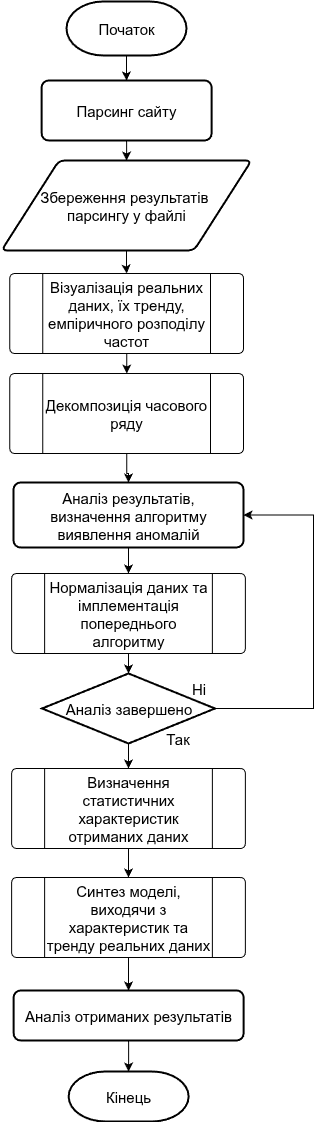

The diagram above was exported from draw.io. Its source (the exported page's mxGraphModel, read from the mxfile embedded in the PNG):
<mxGraphModel dx="588" dy="929" grid="1" gridSize="10" guides="1" tooltips="1" connect="1" arrows="1" fold="1" page="1" pageScale="1" pageWidth="827" pageHeight="1169" background="light-dark(#FFFFFF,#FFFFFF)" math="0" shadow="0" adaptiveColors="none">
  <root>
    <mxCell id="0" />
    <mxCell id="1" parent="0" />
    <mxCell id="Enqt3hWWczAL38IvM43c-31" value="" style="edgeStyle=orthogonalEdgeStyle;rounded=0;orthogonalLoop=1;jettySize=auto;html=1;fontSize=15;" edge="1" parent="1" source="pki0psTpii7JlHFz_GU7-3" target="Enqt3hWWczAL38IvM43c-16">
      <mxGeometry relative="1" as="geometry">
        <mxPoint x="430" y="82" as="targetPoint" />
      </mxGeometry>
    </mxCell>
    <mxCell id="pki0psTpii7JlHFz_GU7-3" value="Початок" style="strokeWidth=2;html=1;shape=mxgraph.flowchart.terminator;whiteSpace=wrap;fontSize=15;fillColor=light-dark(#FFFFFF,#FFFFFF);fontColor=light-dark(#000000,#000000);labelBorderColor=none;strokeColor=light-dark(#000000,#000000);" parent="1" vertex="1">
      <mxGeometry x="323" y="20" width="120" height="54" as="geometry" />
    </mxCell>
    <mxCell id="Enqt3hWWczAL38IvM43c-27" value="" style="edgeStyle=orthogonalEdgeStyle;rounded=0;orthogonalLoop=1;jettySize=auto;html=1;fontSize=15;" edge="1" parent="1" source="Enqt3hWWczAL38IvM43c-8" target="Enqt3hWWczAL38IvM43c-9">
      <mxGeometry relative="1" as="geometry" />
    </mxCell>
    <mxCell id="Enqt3hWWczAL38IvM43c-8" value="Візуалізація реальних даних, їх тренду, емпіричного розподілу частот" style="verticalLabelPosition=middle;verticalAlign=middle;html=1;shape=process;whiteSpace=wrap;rounded=1;size=0.14;arcSize=6;labelPosition=center;align=center;fontSize=15;" vertex="1" parent="1">
      <mxGeometry x="266.25" y="292" width="233.75" height="80" as="geometry" />
    </mxCell>
    <mxCell id="Enqt3hWWczAL38IvM43c-45" value="" style="edgeStyle=orthogonalEdgeStyle;rounded=0;orthogonalLoop=1;jettySize=auto;html=1;fontSize=15;" edge="1" parent="1" source="Enqt3hWWczAL38IvM43c-9" target="Enqt3hWWczAL38IvM43c-43">
      <mxGeometry relative="1" as="geometry" />
    </mxCell>
    <mxCell id="Enqt3hWWczAL38IvM43c-9" value="Декомпозиція часового ряду" style="verticalLabelPosition=middle;verticalAlign=middle;html=1;shape=process;whiteSpace=wrap;rounded=1;size=0.14;arcSize=6;labelPosition=center;align=center;fontSize=15;" vertex="1" parent="1">
      <mxGeometry x="266.25" y="392" width="233.75" height="80" as="geometry" />
    </mxCell>
    <mxCell id="Enqt3hWWczAL38IvM43c-13" value="Нормалізація даних та імплементація попереднього алгоритму" style="verticalLabelPosition=middle;verticalAlign=middle;html=1;shape=process;whiteSpace=wrap;rounded=1;size=0.14;arcSize=6;labelPosition=center;align=center;fontSize=15;" vertex="1" parent="1">
      <mxGeometry x="268.12" y="592" width="233.75" height="80" as="geometry" />
    </mxCell>
    <mxCell id="Enqt3hWWczAL38IvM43c-30" value="" style="edgeStyle=orthogonalEdgeStyle;rounded=0;orthogonalLoop=1;jettySize=auto;html=1;fontSize=15;" edge="1" parent="1" source="Enqt3hWWczAL38IvM43c-16" target="Enqt3hWWczAL38IvM43c-17">
      <mxGeometry relative="1" as="geometry" />
    </mxCell>
    <mxCell id="Enqt3hWWczAL38IvM43c-16" value="Парсинг сайту" style="rounded=1;whiteSpace=wrap;html=1;absoluteArcSize=1;arcSize=14;strokeWidth=2;fontSize=15;" vertex="1" parent="1">
      <mxGeometry x="298.13" y="99" width="170" height="60" as="geometry" />
    </mxCell>
    <mxCell id="Enqt3hWWczAL38IvM43c-29" value="" style="edgeStyle=orthogonalEdgeStyle;rounded=0;orthogonalLoop=1;jettySize=auto;html=1;fontSize=15;" edge="1" parent="1" source="Enqt3hWWczAL38IvM43c-17" target="Enqt3hWWczAL38IvM43c-8">
      <mxGeometry relative="1" as="geometry" />
    </mxCell>
    <mxCell id="Enqt3hWWczAL38IvM43c-17" value="&lt;span&gt;Збереження результатів&amp;nbsp;&lt;/span&gt;&lt;div&gt;&lt;span&gt;парсингу у файлі&lt;/span&gt;&lt;/div&gt;" style="shape=parallelogram;html=1;strokeWidth=2;perimeter=parallelogramPerimeter;whiteSpace=wrap;rounded=1;arcSize=12;size=0.23;fontSize=15;" vertex="1" parent="1">
      <mxGeometry x="258" y="179" width="250" height="90" as="geometry" />
    </mxCell>
    <mxCell id="Enqt3hWWczAL38IvM43c-21" value="" style="edgeStyle=orthogonalEdgeStyle;rounded=0;orthogonalLoop=1;jettySize=auto;html=1;entryX=1;entryY=0.5;entryDx=0;entryDy=0;fontSize=15;" edge="1" parent="1" source="Enqt3hWWczAL38IvM43c-18" target="Enqt3hWWczAL38IvM43c-43">
      <mxGeometry relative="1" as="geometry">
        <mxPoint x="471.33995000000016" y="532" as="targetPoint" />
        <Array as="points">
          <mxPoint x="570" y="727" />
          <mxPoint x="570" y="533" />
        </Array>
      </mxGeometry>
    </mxCell>
    <mxCell id="Enqt3hWWczAL38IvM43c-39" value="" style="edgeStyle=orthogonalEdgeStyle;rounded=0;orthogonalLoop=1;jettySize=auto;html=1;fontSize=15;" edge="1" parent="1" source="Enqt3hWWczAL38IvM43c-18" target="Enqt3hWWczAL38IvM43c-35">
      <mxGeometry relative="1" as="geometry" />
    </mxCell>
    <mxCell id="Enqt3hWWczAL38IvM43c-18" value="Аналіз завершено" style="strokeWidth=2;html=1;shape=mxgraph.flowchart.decision;whiteSpace=wrap;fontSize=15;" vertex="1" parent="1">
      <mxGeometry x="298.5" y="692" width="173.01" height="70" as="geometry" />
    </mxCell>
    <mxCell id="Enqt3hWWczAL38IvM43c-22" value="Ні" style="text;html=1;align=center;verticalAlign=middle;resizable=0;points=[];autosize=1;strokeColor=none;fillColor=none;fontSize=15;" vertex="1" parent="1">
      <mxGeometry x="435" y="692" width="40" height="30" as="geometry" />
    </mxCell>
    <mxCell id="Enqt3hWWczAL38IvM43c-23" value="Так" style="text;html=1;align=center;verticalAlign=middle;resizable=0;points=[];autosize=1;strokeColor=none;fillColor=none;fontSize=15;" vertex="1" parent="1">
      <mxGeometry x="409" y="742" width="50" height="30" as="geometry" />
    </mxCell>
    <mxCell id="Enqt3hWWczAL38IvM43c-46" value="" style="edgeStyle=orthogonalEdgeStyle;rounded=0;orthogonalLoop=1;jettySize=auto;html=1;fontSize=15;" edge="1" parent="1" source="Enqt3hWWczAL38IvM43c-35" target="Enqt3hWWczAL38IvM43c-40">
      <mxGeometry relative="1" as="geometry" />
    </mxCell>
    <mxCell id="Enqt3hWWczAL38IvM43c-35" value="Визначення статистичних характеристик отриманих даних" style="verticalLabelPosition=middle;verticalAlign=middle;html=1;shape=process;whiteSpace=wrap;rounded=1;size=0.14;arcSize=6;labelPosition=center;align=center;fontSize=15;" vertex="1" parent="1">
      <mxGeometry x="268.13" y="787" width="233.75" height="80" as="geometry" />
    </mxCell>
    <mxCell id="Enqt3hWWczAL38IvM43c-38" style="edgeStyle=orthogonalEdgeStyle;rounded=0;orthogonalLoop=1;jettySize=auto;html=1;entryX=0.5;entryY=0;entryDx=0;entryDy=0;entryPerimeter=0;fontSize=15;" edge="1" parent="1" source="Enqt3hWWczAL38IvM43c-13" target="Enqt3hWWczAL38IvM43c-18">
      <mxGeometry relative="1" as="geometry" />
    </mxCell>
    <mxCell id="Enqt3hWWczAL38IvM43c-48" value="" style="edgeStyle=orthogonalEdgeStyle;rounded=0;orthogonalLoop=1;jettySize=auto;html=1;fontSize=15;" edge="1" parent="1" source="Enqt3hWWczAL38IvM43c-40" target="Enqt3hWWczAL38IvM43c-47">
      <mxGeometry relative="1" as="geometry" />
    </mxCell>
    <mxCell id="Enqt3hWWczAL38IvM43c-40" value="Синтез моделі, виходячи з характеристик та тренду реальних даних" style="verticalLabelPosition=middle;verticalAlign=middle;html=1;shape=process;whiteSpace=wrap;rounded=1;size=0.14;arcSize=6;labelPosition=center;align=center;fontSize=15;" vertex="1" parent="1">
      <mxGeometry x="268.13" y="896" width="233.75" height="80" as="geometry" />
    </mxCell>
    <mxCell id="Enqt3hWWczAL38IvM43c-44" value="" style="edgeStyle=orthogonalEdgeStyle;rounded=0;orthogonalLoop=1;jettySize=auto;html=1;fontSize=15;" edge="1" parent="1" source="Enqt3hWWczAL38IvM43c-43" target="Enqt3hWWczAL38IvM43c-13">
      <mxGeometry relative="1" as="geometry" />
    </mxCell>
    <mxCell id="Enqt3hWWczAL38IvM43c-43" value="&lt;span&gt;Аналіз результатів,&lt;/span&gt;&lt;div&gt;визначення алгоритму виявлення аномалій&lt;/div&gt;" style="rounded=1;whiteSpace=wrap;html=1;absoluteArcSize=1;arcSize=14;strokeWidth=2;fontSize=15;" vertex="1" parent="1">
      <mxGeometry x="270" y="501" width="230" height="65" as="geometry" />
    </mxCell>
    <mxCell id="Enqt3hWWczAL38IvM43c-50" value="" style="edgeStyle=orthogonalEdgeStyle;rounded=0;orthogonalLoop=1;jettySize=auto;html=1;fontSize=15;" edge="1" parent="1" source="Enqt3hWWczAL38IvM43c-47" target="Enqt3hWWczAL38IvM43c-49">
      <mxGeometry relative="1" as="geometry" />
    </mxCell>
    <mxCell id="Enqt3hWWczAL38IvM43c-47" value="&lt;span&gt;Аналіз отриманих результатів&lt;/span&gt;" style="rounded=1;whiteSpace=wrap;html=1;absoluteArcSize=1;arcSize=14;strokeWidth=2;fontSize=15;" vertex="1" parent="1">
      <mxGeometry x="270.13" y="1009" width="230" height="50" as="geometry" />
    </mxCell>
    <mxCell id="Enqt3hWWczAL38IvM43c-49" value="Кінець" style="strokeWidth=2;html=1;shape=mxgraph.flowchart.terminator;whiteSpace=wrap;fontSize=15;" vertex="1" parent="1">
      <mxGeometry x="325.13" y="1090" width="120" height="50" as="geometry" />
    </mxCell>
  </root>
</mxGraphModel>